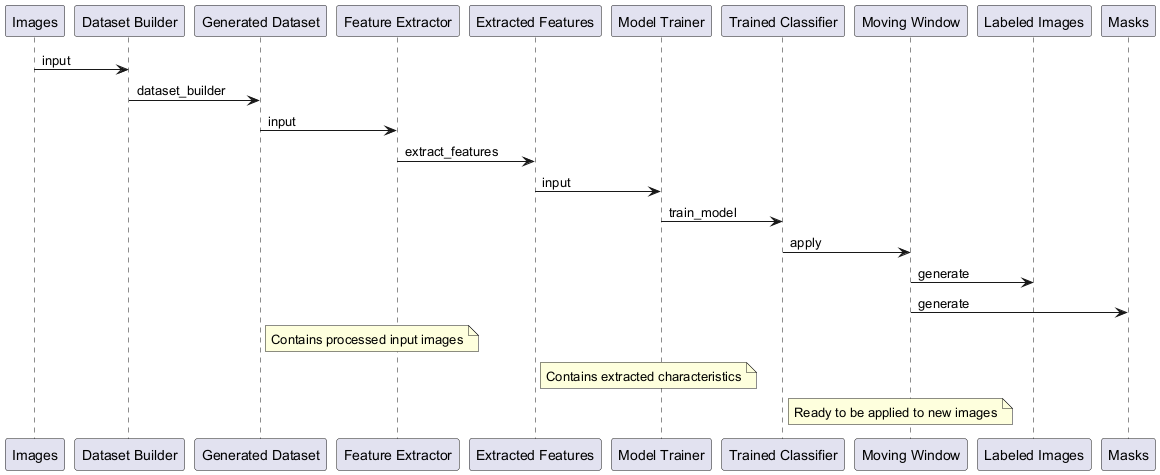

The diagram above was rendered by PlantUML. Its source (embedded in the PNG):
@startuml
participant "Images" as IMG
participant "Dataset Builder" as DB
participant "Generated Dataset" as GD
participant "Feature Extractor" as FE
participant "Extracted Features" as FEAT
participant "Model Trainer" as MT
participant "Trained Classifier" as TC
participant "Moving Window" as MW
participant "Labeled Images" as LI
participant "Masks" as MASK

IMG -> DB : input
DB -> GD : dataset_builder
GD -> FE : input
FE -> FEAT : extract_features
FEAT -> MT : input
MT -> TC : train_model
TC -> MW : apply
MW -> LI : generate
MW -> MASK : generate

note right of GD
  Contains processed input images
end note

note right of FEAT
  Contains extracted characteristics
end note

note right of TC
  Ready to be applied to new images
end note
@enduml